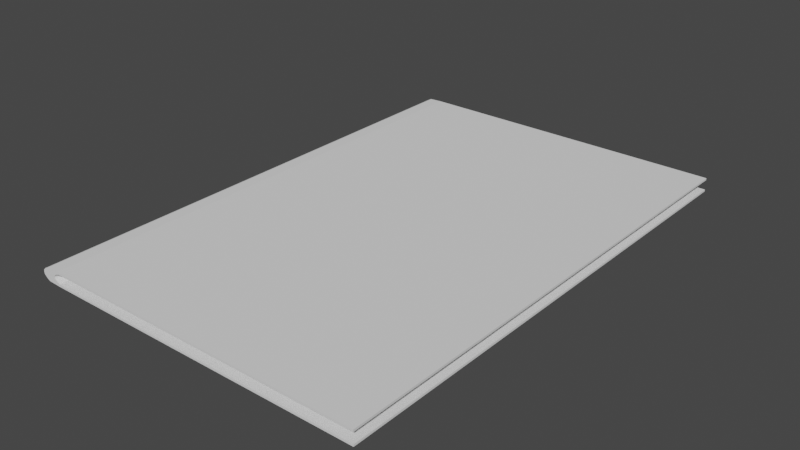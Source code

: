 # Source: cahier.blend  (saved by Blender 3.3.6; exported with 4.5.12 LTS)
import bpy
from mathutils import Matrix  # noqa: F401  (used for matrix-valued properties, if any)

bpy.ops.wm.read_factory_settings(use_empty=True)
scene = bpy.context.scene
scene.name = 'Scene'

# ---- collections
col_collection = bpy.data.collections.new('Collection'); scene.collection.children.link(col_collection)

# ---- world
world_world = bpy.data.worlds.new('World'); scene.world = world_world
world_world.use_nodes = True; world_world.node_tree.nodes.clear()
_N = world_world.node_tree.nodes; _L = world_world.node_tree.links
n0 = _N.new('ShaderNodeOutputWorld'); n0.name = 'World Output'; n0.location = (300, 300)
n1 = _N.new('ShaderNodeBackground'); n1.name = 'Background'; n1.location = (10, 300)
n1.inputs[0].default_value = (0.05088, 0.05088, 0.05088, 1.0)
_L.new(n1.outputs[0], n0.inputs[0])
n0.is_active_output = True
world_world.color = (0.05088, 0.05088, 0.05088)
world_world.use_sun_shadow = False
world_world.sun_shadow_jitter_overblur = 0.0

# ---- meshes
me_cube_001 = bpy.data.meshes.new('Cube.001')
me_cube_001.from_pydata([(1.0, -1.0, -1.0), (1.0, -1.0, 1.0), (1.0, 1.0, -1.0), (1.0, 1.0, 1.0), (-1.0, -1.0, -0.92), (-0.92, -1.0, -1.0), (-0.92, -1.0, 1.0), (-1.0, -1.0, 0.92), (-0.92, 1.0, -1.0), (-1.0, 1.0, -0.92), (-1.0, 1.0, 0.92), (-0.92, 1.0, 1.0), (-1.022, -1.0, -0.5818), (-1.035, -1.0, -0.2752), (-1.038, -1.0, 0.03151), (-1.035, -1.0, 0.3382), (-1.022, -1.0, 0.6448), (-1.022, 1.0, 0.6448), (-1.035, 1.0, 0.3382), (-1.038, 1.0, 0.03151), (-1.035, 1.0, -0.2752), (-1.022, 1.0, -0.5818), (1.0, -1.0, -0.7145), (1.0, -1.0, 0.7145), (-0.9366, -1.0, 0.4607), (-0.8435, -1.0, 0.7145), (-0.9168, -1.0, 0.6573), (-0.9514, -1.0, 0.02251), (-0.9489, -1.0, -0.1966), (-0.9489, -1.0, 0.2416), (-0.9168, -1.0, -0.6573), (-0.8435, -1.0, -0.7145), (-0.9366, -1.0, -0.4157), (1.0, 1.0, -0.7145), (1.0, 1.0, 0.7145), (-0.9366, 1.0, 0.4607), (-0.9168, 1.0, 0.6573), (-0.8435, 1.0, 0.7145), (-0.9514, 1.0, 0.02251), (-0.9489, 1.0, -0.1966), (-0.9489, 1.0, 0.2416), (-0.8435, 1.0, -0.7145), (-0.9168, 1.0, -0.6573), (-0.9366, 1.0, -0.4157)], [], [(23, 1, 6, 7, 16, 15, 14, 13, 12, 4, 5, 0, 22, 31, 30, 32, 28, 27, 29, 24, 26, 25), (34, 3, 1, 23), (22, 0, 2, 33), (3, 11, 6, 1), (16, 7, 10, 17), (2, 8, 9, 21, 20, 19, 18, 17, 10, 11, 3, 34, 37, 36, 35, 40, 38, 39, 43, 42, 41, 33), (8, 5, 4, 9), (6, 11, 10, 7), (8, 2, 0, 5), (4, 12, 21, 9), (12, 13, 20, 21), (13, 14, 19, 20), (14, 15, 18, 19), (15, 16, 17, 18), (23, 25, 37, 34), (26, 24, 35, 36), (42, 30, 31, 41), (25, 26, 36, 37), (22, 33, 41, 31), (32, 30, 42, 43), (28, 32, 43, 39), (27, 28, 39, 38), (29, 27, 38, 40), (24, 29, 40, 35)])
_uv = me_cube_001.uv_layers.new(name='UVMap')
_uv.uv.foreach_set('vector', [0.5893, 0.75, 0.625, 0.75, 0.625, 0.99, 0.615, 1.0, 0.5806, 1.0, 0.5423, 1.0, 0.5039, 1.0, 0.4656, 1.0, 0.4273, 1.0, 0.385, 1.0, 0.375, 0.99, 0.375, 0.75, 0.4107, 0.75, 0.4107, 0.9793, 0.4178, 0.9879, 0.448, 0.9889, 0.4754, 0.9897, 0.5028, 0.9897, 0.5302, 0.9896, 0.5576, 0.9889, 0.5822, 0.9876, 0.5893, 0.9791, 0.5893, 0.5, 0.625, 0.5, 0.625, 0.75, 0.5893, 0.75, 0.4107, 0.75, 0.375, 0.75, 0.375, 0.5, 0.4107, 0.5, 0.625, 0.5, 0.865, 0.5, 0.865, 0.75, 0.625, 0.75, 0.5806, 0.0, 0.615, 0.0, 0.615, 0.25, 0.5806, 0.25, 0.375, 0.5, 0.375, 0.26, 0.385, 0.25, 0.4273, 0.25, 0.4656, 0.25, 0.5039, 0.25, 0.5423, 0.25, 0.5806, 0.25, 0.615, 0.25, 0.625, 0.26, 0.625, 0.5, 0.5893, 0.5, 0.5893, 0.2709, 0.5822, 0.2624, 0.5576, 0.2611, 0.5302, 0.2604, 0.5028, 0.2603, 0.4754, 0.2603, 0.448, 0.2611, 0.4178, 0.2621, 0.4107, 0.2707, 0.4107, 0.5, 0.135, 0.5, 0.135, 0.75, 0.125, 0.75, 0.125, 0.5, 0.625, 0.0, 0.625, 0.25, 0.615, 0.25, 0.615, 0.0, 0.135, 0.5, 0.375, 0.5, 0.375, 0.75, 0.135, 0.75, 0.385, 0.0, 0.4273, 0.0, 0.4273, 0.25, 0.385, 0.25, 0.4273, 0.0, 0.4656, 0.0, 0.4656, 0.25, 0.4273, 0.25, 0.4656, 0.0, 0.5039, 0.0, 0.5039, 0.25, 0.4656, 0.25, 0.5039, 0.0, 0.5423, 0.0, 0.5423, 0.25, 0.5039, 0.25, 0.5423, 0.0, 0.5806, 0.0, 0.5806, 0.25, 0.5423, 0.25, 0.6501, 0.7077, 0.865, 0.7077, 0.865, 0.5423, 0.6501, 0.5423, 0.615, 0.04229, 0.5806, 0.04229, 0.5806, 0.2077, 0.615, 0.2077, 0.125, 0.5423, 0.125, 0.7077, 0.135, 0.7077, 0.135, 0.5423, 0.625, 0.04229, 0.615, 0.04229, 0.615, 0.2077, 0.625, 0.2077, 0.3499, 0.7077, 0.3499, 0.5423, 0.135, 0.5423, 0.135, 0.7077, 0.4273, 0.04229, 0.385, 0.04229, 0.385, 0.2077, 0.4273, 0.2077, 0.4656, 0.04229, 0.4273, 0.04229, 0.4273, 0.2077, 0.4656, 0.2077, 0.5039, 0.04229, 0.4656, 0.04229, 0.4656, 0.2077, 0.5039, 0.2077, 0.5423, 0.04229, 0.5039, 0.04229, 0.5039, 0.2077, 0.5423, 0.2077, 0.5806, 0.04229, 0.5423, 0.04229, 0.5423, 0.2077, 0.5806, 0.2077])
me_cube_001.materials.append(None)
me_cube_001.update()
me_cube_002 = bpy.data.meshes.new('Cube.002')
me_cube_002.from_pydata([(1.007, -1.0, -1.0), (1.007, -1.0, 1.0), (1.007, 1.0, -1.0), (1.007, 1.0, 1.0), (-1.0, -1.0, -0.92), (-0.92, -1.0, -1.0), (-0.92, -1.0, 1.0), (-1.0, -1.0, 0.92), (-0.92, 1.0, -1.0), (-1.0, 1.0, -0.92), (-1.0, 1.0, 0.92), (-0.92, 1.0, 1.0), (-1.022, -1.0, -0.5818), (-1.035, -1.0, -0.2752), (-1.038, -1.0, 0.03151), (-1.035, -1.0, 0.3382), (-1.022, -1.0, 0.6448), (-1.022, 1.0, 0.6448), (-1.035, 1.0, 0.3382), (-1.038, 1.0, 0.03151), (-1.035, 1.0, -0.2752), (-1.022, 1.0, -0.5818)], [], [(0, 1, 6, 7, 16, 15, 14, 13, 12, 4, 5), (2, 3, 1, 0), (3, 11, 6, 1), (16, 7, 10, 17), (8, 9, 21, 20, 19, 18, 17, 10, 11, 3, 2), (8, 5, 4, 9), (6, 11, 10, 7), (8, 2, 0, 5), (4, 12, 21, 9), (12, 13, 20, 21), (13, 14, 19, 20), (14, 15, 18, 19), (15, 16, 17, 18)])
_uv = me_cube_002.uv_layers.new(name='UVMap')
_uv.uv.foreach_set('vector', [0.375, 0.75, 0.625, 0.75, 0.625, 0.99, 0.615, 1.0, 0.5806, 1.0, 0.5423, 1.0, 0.5039, 1.0, 0.4656, 1.0, 0.4273, 1.0, 0.385, 1.0, 0.375, 0.99, 0.375, 0.5, 0.625, 0.5, 0.625, 0.75, 0.375, 0.75, 0.625, 0.5, 0.865, 0.5, 0.865, 0.75, 0.625, 0.75, 0.5806, 0.0, 0.615, 0.0, 0.615, 0.25, 0.5806, 0.25, 0.375, 0.26, 0.385, 0.25, 0.4273, 0.25, 0.4656, 0.25, 0.5039, 0.25, 0.5423, 0.25, 0.5806, 0.25, 0.615, 0.25, 0.625, 0.26, 0.625, 0.5, 0.375, 0.5, 0.135, 0.5, 0.135, 0.75, 0.125, 0.75, 0.125, 0.5, 0.625, 0.0, 0.625, 0.25, 0.615, 0.25, 0.615, 0.0, 0.135, 0.5, 0.375, 0.5, 0.375, 0.75, 0.135, 0.75, 0.385, 0.0, 0.4273, 0.0, 0.4273, 0.25, 0.385, 0.25, 0.4273, 0.0, 0.4656, 0.0, 0.4656, 0.25, 0.4273, 0.25, 0.4656, 0.0, 0.5039, 0.0, 0.5039, 0.25, 0.4656, 0.25, 0.5039, 0.0, 0.5423, 0.0, 0.5423, 0.25, 0.5039, 0.25, 0.5423, 0.0, 0.5806, 0.0, 0.5806, 0.25, 0.5423, 0.25])
me_cube_002.update()

# ---- objects
ob_cube = bpy.data.objects.new('Cube', me_cube_001)
ob_cube_001 = bpy.data.objects.new('Cube.001', me_cube_002)

# ---- transforms, parenting, visibility, modifiers, constraints
ob_cube.location = (0.0, 0.0, 0.0)
ob_cube.scale = (1.0, 1.504, 0.04161)
ob_cube_001.location = (0.0, 0.0, 0.0)
ob_cube_001.scale = (0.9168, 1.442, 0.02973)

# ---- collection membership
col_collection.objects.link(ob_cube)
col_collection.objects.link(ob_cube_001)

# ---- scene / render settings (as saved in the file)
scene.frame_start = 1; scene.frame_end = 250; scene.frame_set(1)
scene.render.engine = 'BLENDER_EEVEE_NEXT'
scene.cycles.sampling_pattern = 'TABULATED_SOBOL'
scene.cycles.use_light_tree = False
scene.view_settings.view_transform = 'Filmic'
bpy.context.view_layer.update()

# ---- added for rendering (the .blend has no active camera and no usable light): camera, sun
cam_auto = bpy.data.cameras.new('AutoCamera')
cam_auto.lens = 50.0
cam_auto.sensor_width = 36.0
cam_auto.clip_end = 1000.0
ob_auto_camera = bpy.data.objects.new('AutoCamera', cam_auto)
scene.collection.objects.link(ob_auto_camera)
ob_auto_camera.location = (3.34359, -4.03494, 2.68996)
ob_auto_camera.rotation_euler = (1.09748, -7.21219e-08, 0.694738)
scene.camera = ob_auto_camera
light_auto_sun = bpy.data.lights.new('AutoSun', 'SUN')
light_auto_sun.energy = 3.0
light_auto_sun.angle = 0.0523599
ob_auto_sun = bpy.data.objects.new('AutoSun', light_auto_sun)
scene.collection.objects.link(ob_auto_sun)
ob_auto_sun.rotation_euler = (0.872665, 0.174533, 0.523599)
bpy.context.view_layer.update()
